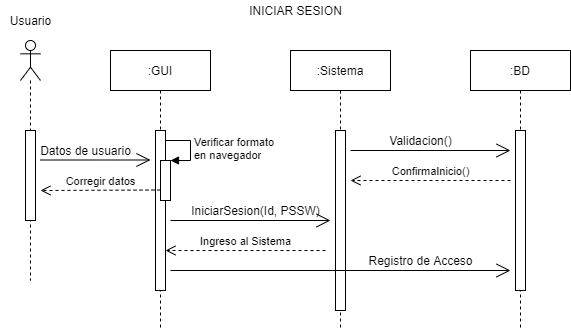

The diagram above was exported from draw.io. Its source (the exported page's mxGraphModel, read from the mxfile embedded in the PNG):
<mxGraphModel dx="744" dy="615" grid="1" gridSize="10" guides="1" tooltips="1" connect="1" arrows="1" fold="1" page="1" pageScale="1" pageWidth="1169" pageHeight="827" math="0" shadow="0">
  <root>
    <mxCell id="0" />
    <mxCell id="1" parent="0" />
    <mxCell id="5" value="" style="shape=umlLifeline;participant=umlActor;perimeter=lifelinePerimeter;whiteSpace=wrap;html=1;container=1;collapsible=0;recursiveResize=0;verticalAlign=top;spacingTop=36;outlineConnect=0;direction=east;" parent="1" vertex="1">
      <mxGeometry x="130" y="110" width="20" height="240" as="geometry" />
    </mxCell>
    <mxCell id="10" value="" style="html=1;points=[];perimeter=orthogonalPerimeter;" parent="5" vertex="1">
      <mxGeometry x="5" y="90" width="10" height="90" as="geometry" />
    </mxCell>
    <mxCell id="6" value=":GUI" style="shape=umlLifeline;perimeter=lifelinePerimeter;whiteSpace=wrap;html=1;container=1;collapsible=0;recursiveResize=0;outlineConnect=0;" parent="1" vertex="1">
      <mxGeometry x="220" y="120" width="100" height="280" as="geometry" />
    </mxCell>
    <mxCell id="9" value="" style="html=1;points=[];perimeter=orthogonalPerimeter;" parent="6" vertex="1">
      <mxGeometry x="45" y="80" width="10" height="160" as="geometry" />
    </mxCell>
    <mxCell id="27" value="" style="html=1;points=[];perimeter=orthogonalPerimeter;" parent="6" vertex="1">
      <mxGeometry x="50" y="110" width="10" height="40" as="geometry" />
    </mxCell>
    <mxCell id="28" value="Verificar formato&lt;br&gt;en navegador" style="edgeStyle=orthogonalEdgeStyle;html=1;align=left;spacingLeft=2;endArrow=block;rounded=0;entryX=1;entryY=0;" parent="6" target="27" edge="1">
      <mxGeometry relative="1" as="geometry">
        <mxPoint x="55" y="90" as="sourcePoint" />
        <Array as="points">
          <mxPoint x="80" y="90" />
        </Array>
      </mxGeometry>
    </mxCell>
    <mxCell id="7" value=":Sistema" style="shape=umlLifeline;perimeter=lifelinePerimeter;whiteSpace=wrap;html=1;container=1;collapsible=0;recursiveResize=0;outlineConnect=0;" parent="1" vertex="1">
      <mxGeometry x="400" y="120" width="100" height="280" as="geometry" />
    </mxCell>
    <mxCell id="13" value="" style="html=1;points=[];perimeter=orthogonalPerimeter;" parent="7" vertex="1">
      <mxGeometry x="45" y="80" width="10" height="180" as="geometry" />
    </mxCell>
    <mxCell id="16" value="" style="endArrow=open;endFill=1;endSize=12;html=1;" parent="7" edge="1">
      <mxGeometry width="160" relative="1" as="geometry">
        <mxPoint x="60" y="100" as="sourcePoint" />
        <mxPoint x="220" y="100" as="targetPoint" />
      </mxGeometry>
    </mxCell>
    <mxCell id="8" value=":BD" style="shape=umlLifeline;perimeter=lifelinePerimeter;whiteSpace=wrap;html=1;container=1;collapsible=0;recursiveResize=0;outlineConnect=0;" parent="1" vertex="1">
      <mxGeometry x="580" y="120" width="100" height="280" as="geometry" />
    </mxCell>
    <mxCell id="17" value="" style="html=1;points=[];perimeter=orthogonalPerimeter;" parent="8" vertex="1">
      <mxGeometry x="45" y="80" width="10" height="160" as="geometry" />
    </mxCell>
    <mxCell id="15" value="IniciarSesion(Id, PSSW)" style="text;html=1;align=center;verticalAlign=middle;resizable=0;points=[];autosize=1;" parent="1" vertex="1">
      <mxGeometry x="295" y="270" width="140" height="20" as="geometry" />
    </mxCell>
    <mxCell id="18" value="Validacion()" style="text;html=1;align=center;verticalAlign=middle;resizable=0;points=[];autosize=1;" parent="1" vertex="1">
      <mxGeometry x="490" y="200" width="80" height="20" as="geometry" />
    </mxCell>
    <mxCell id="19" value="ConfirmaInicio()" style="html=1;verticalAlign=bottom;endArrow=open;dashed=1;endSize=8;" parent="1" edge="1">
      <mxGeometry relative="1" as="geometry">
        <mxPoint x="620" y="250" as="sourcePoint" />
        <mxPoint x="460" y="250" as="targetPoint" />
      </mxGeometry>
    </mxCell>
    <mxCell id="20" value="Ingreso al Sistema" style="html=1;verticalAlign=bottom;endArrow=open;dashed=1;endSize=8;" parent="1" edge="1">
      <mxGeometry relative="1" as="geometry">
        <mxPoint x="435" y="320" as="sourcePoint" />
        <mxPoint x="275" y="320" as="targetPoint" />
      </mxGeometry>
    </mxCell>
    <mxCell id="21" value="" style="endArrow=open;endFill=1;endSize=12;html=1;" parent="1" edge="1">
      <mxGeometry width="160" relative="1" as="geometry">
        <mxPoint x="150" y="229.5" as="sourcePoint" />
        <mxPoint x="260" y="229.5" as="targetPoint" />
      </mxGeometry>
    </mxCell>
    <mxCell id="22" value="Datos de usuario" style="text;html=1;align=center;verticalAlign=middle;resizable=0;points=[];autosize=1;" parent="1" vertex="1">
      <mxGeometry x="140" y="210" width="110" height="20" as="geometry" />
    </mxCell>
    <mxCell id="24" value="Registro de Acceso" style="text;html=1;align=center;verticalAlign=middle;resizable=0;points=[];autosize=1;" parent="1" vertex="1">
      <mxGeometry x="470" y="320" width="120" height="20" as="geometry" />
    </mxCell>
    <mxCell id="14" value="" style="endArrow=open;endFill=1;endSize=12;html=1;" parent="1" edge="1">
      <mxGeometry width="160" relative="1" as="geometry">
        <mxPoint x="280" y="290" as="sourcePoint" />
        <mxPoint x="440" y="290" as="targetPoint" />
      </mxGeometry>
    </mxCell>
    <mxCell id="23" value="" style="endArrow=open;endFill=1;endSize=12;html=1;" parent="1" edge="1">
      <mxGeometry width="160" relative="1" as="geometry">
        <mxPoint x="280" y="340" as="sourcePoint" />
        <mxPoint x="620" y="340" as="targetPoint" />
      </mxGeometry>
    </mxCell>
    <mxCell id="29" value="Corregir datos" style="html=1;verticalAlign=bottom;endArrow=open;dashed=1;endSize=8;" parent="1" edge="1">
      <mxGeometry relative="1" as="geometry">
        <mxPoint x="270" y="259.5" as="sourcePoint" />
        <mxPoint x="150" y="260" as="targetPoint" />
      </mxGeometry>
    </mxCell>
    <mxCell id="30" value="INICIAR SESION" style="text;html=1;align=center;verticalAlign=middle;resizable=0;points=[];autosize=1;" parent="1" vertex="1">
      <mxGeometry x="350" y="70" width="110" height="20" as="geometry" />
    </mxCell>
    <mxCell id="31" value="Usuario" style="text;html=1;align=center;verticalAlign=middle;resizable=0;points=[];autosize=1;" parent="1" vertex="1">
      <mxGeometry x="110" y="80" width="60" height="20" as="geometry" />
    </mxCell>
  </root>
</mxGraphModel>